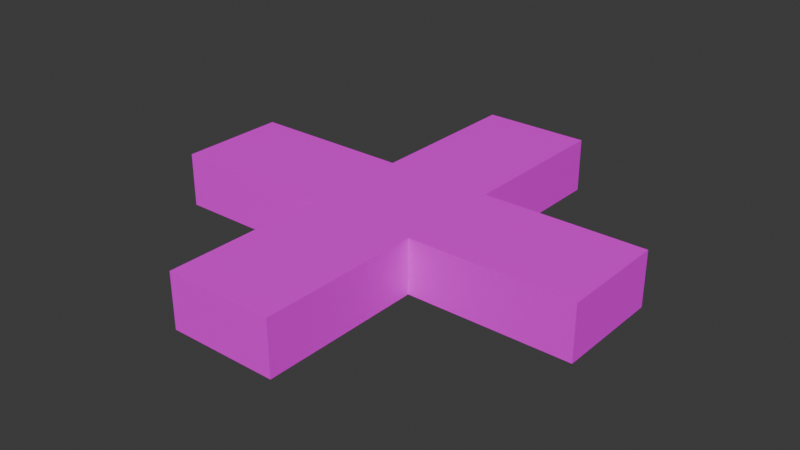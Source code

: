 # Source: VoidfeastCrossroads.blend  (saved by Blender 5.1.30; exported with 4.5.12 LTS)
import bpy
from mathutils import Matrix  # noqa: F401  (used for matrix-valued properties, if any)

bpy.ops.wm.read_factory_settings(use_empty=True)
scene = bpy.context.scene
scene.name = 'Scene'

# ---- collections
col_collection = bpy.data.collections.new('Collection'); scene.collection.children.link(col_collection)

# ---- images (referenced by path relative to the original .blend; pixels are not part of the script)
import os
ASSET_DIR = os.environ.get("B2B_ASSET_DIR", "")  # directory of the original .blend (textures are referenced by path, not embedded)
HERE = os.path.dirname(os.path.abspath(__file__))  # packed textures are extracted next to this script under _unpacked/

def load_image(name, relpath, width, height, colorspace="sRGB"):
    """Load a texture the original file referenced (path relative to the .blend, or extracted next to this script)."""
    p = next((c for c in (os.path.join(HERE, relpath), os.path.join(ASSET_DIR, relpath)) if relpath and os.path.exists(c)), "")
    if p:
        img = bpy.data.images.load(p, check_existing=True)
        img.name = name
    else:  # same state as the original file: an image datablock whose file is absent (Cycles renders it pink)
        img = bpy.data.images.new(name, width, height)
        img.source = "FILE"
        img.filepath = "//" + (relpath or name)
    img.colorspace_settings.name = colorspace
    return img
img_tex_6_png = load_image('tex_6.png', "telif's prototype textures pack v1/Pink/tex_6.png", 1024, 1024, 'sRGB')

# ---- materials (node trees are filled in below, after node groups)
mat_img_tex_6_png = bpy.data.materials.new('IMG_tex_6.png')
mat_img_tex_6_png.use_backface_culling = True

# ---- material node trees
mat_img_tex_6_png.use_nodes = True; mat_img_tex_6_png.node_tree.nodes.clear()
_N = mat_img_tex_6_png.node_tree.nodes; _L = mat_img_tex_6_png.node_tree.links
n0 = _N.new('ShaderNodeOutputMaterial'); n0.name = 'Material Output'; n0.location = (0, 0)
n1 = _N.new('ShaderNodeBsdfPrincipled'); n1.name = 'Principled BSDF'; n1.location = (-200, 0)
n2 = _N.new('ShaderNodeTexImage'); n2.name = 'Image Texture'; n2.location = (-400, 0)
n2.image = img_tex_6_png
_L.new(n2.outputs[0], n1.inputs[0])
_L.new(n1.outputs[0], n0.inputs[0])
n0.is_active_output = True

# ---- world
world_world = bpy.data.worlds.new('World'); scene.world = world_world
world_world.use_nodes = True; world_world.node_tree.nodes.clear()
_N = world_world.node_tree.nodes; _L = world_world.node_tree.links
n0 = _N.new('ShaderNodeOutputWorld'); n0.name = 'World Output'; n0.location = (200, 100)
n1 = _N.new('ShaderNodeBackground'); n1.name = 'Background'; n1.location = (-200, 100)
n1.inputs[0].default_value = (0.05088, 0.05088, 0.05088, 1.0)
_L.new(n1.outputs[0], n0.inputs[0])
n0.is_active_output = True
world_world.color = (0.05088, 0.05088, 0.05088)
world_world.sun_shadow_jitter_overblur = 0.0

# ---- meshes
me_box = bpy.data.meshes.new('Box')
me_box.from_pydata([(-1.0, 0.0, 0.0), (7.0, 0.0, 0.0), (7.0, -2.0, 0.0), (-1.0, -2.0, 0.0), (-1.0, 0.0, 1.0), (7.0, 0.0, 1.0), (7.0, -2.0, 1.0), (-1.0, -2.0, 1.0), (2.0, 3.0, 0.0), (4.0, 3.0, 0.0), (4.0, 0.0, 0.0), (2.0, 0.0, 0.0), (2.0, 3.0, 1.0), (4.0, 3.0, 1.0), (4.0, 0.0, 1.0), (2.0, 0.0, 1.0), (2.0, -2.0, 0.0), (4.0, -2.0, 0.0), (4.0, -5.0, 0.0), (2.0, -5.0, 0.0), (2.0, -2.0, 1.0), (4.0, -2.0, 1.0), (4.0, -5.0, 1.0), (2.0, -5.0, 1.0)], [], [(1, 2, 3, 0), (7, 6, 5, 4), (3, 7, 4, 0), (5, 6, 2, 1), (4, 5, 1, 0), (2, 6, 7, 3), (9, 10, 11, 8), (15, 14, 13, 12), (11, 15, 12, 8), (13, 14, 10, 9), (12, 13, 9, 8), (10, 14, 15, 11), (17, 18, 19, 16), (23, 22, 21, 20), (19, 23, 20, 16), (21, 22, 18, 17), (20, 21, 17, 16), (18, 22, 23, 19)])
_uv = me_box.uv_layers.new(name='UVMap')
_uv.uv.foreach_set('vector', [0.625, 0.0, 0.625, -0.25, 1.625, -0.25, 1.625, 6.123e-17, 0.875, 0.75, 1.875, 0.75, 1.875, 1.0, 0.875, 1.0, 0.75, 0.0, 0.75, 0.125, 0.5, 0.125, 0.5, 1.531e-17, 0.0, 0.125, -0.25, 0.125, -0.25, 2.776e-17, -1.531e-17, 0.0, 0.875, 0.125, 1.875, 0.125, 1.875, 0.25, 0.875, 0.25, 0.875, 0.0, 0.875, 0.125, -0.125, 0.125, -0.125, 6.123e-17, 0.25, 0.125, 0.25, -0.25, 0.5, -0.25, 0.5, 0.125, 0.0, 0.75, 0.25, 0.75, 0.25, 1.125, 0.0, 1.125, 0.75, 0.0, 0.75, 0.125, 0.375, 0.125, 0.375, 2.296e-17, 0.125, 0.125, -0.25, 0.125, -0.25, 2.776e-17, 0.125, -1.388e-17, 0.0, 0.125, 0.25, 0.125, 0.25, 0.25, 0.0, 0.25, 0.25, 0.0, 0.25, 0.125, 0.0, 0.125, 0.0, 0.0, 0.25, 0.0, 0.25, -0.375, 0.5, -0.375, 0.5, 1.531e-17, 0.0, 0.625, 0.25, 0.625, 0.25, 1.0, 0.0, 1.0, 0.875, 1.0, 0.875, 1.125, 0.5, 1.125, 0.5, 1.0, 0.0, 0.125, -0.375, 0.125, -0.375, 4.163e-17, -1.531e-17, 0.0, 0.0, 0.125, 0.25, 0.125, 0.25, 0.0, 0.0, 0.0, 0.25, 0.0, 0.25, 0.125, 0.0, 0.125, 0.0, 1.531e-17])
_ca = me_box.color_attributes.new('Color', 'BYTE_COLOR', 'CORNER')
_ca.data.foreach_set('color', [1.0, 1.0, 1.0, 1.0, 1.0, 1.0, 1.0, 1.0, 1.0, 1.0, 1.0, 1.0, 1.0, 1.0, 1.0, 1.0, 1.0, 1.0, 1.0, 1.0, 1.0, 1.0, 1.0, 1.0, 1.0, 1.0, 1.0, 1.0, 1.0, 1.0, 1.0, 1.0, 1.0, 1.0, 1.0, 1.0, 1.0, 1.0, 1.0, 1.0, 1.0, 1.0, 1.0, 1.0, 1.0, 1.0, 1.0, 1.0, 1.0, 1.0, 1.0, 1.0, 1.0, 1.0, 1.0, 1.0, 1.0, 1.0, 1.0, 1.0, 1.0, 1.0, 1.0, 1.0, 1.0, 1.0, 1.0, 1.0, 1.0, 1.0, 1.0, 1.0, 1.0, 1.0, 1.0, 1.0, 1.0, 1.0, 1.0, 1.0, 1.0, 1.0, 1.0, 1.0, 1.0, 1.0, 1.0, 1.0, 1.0, 1.0, 1.0, 1.0, 1.0, 1.0, 1.0, 1.0, 1.0, 1.0, 1.0, 1.0, 1.0, 1.0, 1.0, 1.0, 1.0, 1.0, 1.0, 1.0, 1.0, 1.0, 1.0, 1.0, 1.0, 1.0, 1.0, 1.0, 1.0, 1.0, 1.0, 1.0, 1.0, 1.0, 1.0, 1.0, 1.0, 1.0, 1.0, 1.0, 1.0, 1.0, 1.0, 1.0, 1.0, 1.0, 1.0, 1.0, 1.0, 1.0, 1.0, 1.0, 1.0, 1.0, 1.0, 1.0, 1.0, 1.0, 1.0, 1.0, 1.0, 1.0, 1.0, 1.0, 1.0, 1.0, 1.0, 1.0, 1.0, 1.0, 1.0, 1.0, 1.0, 1.0, 1.0, 1.0, 1.0, 1.0, 1.0, 1.0, 1.0, 1.0, 1.0, 1.0, 1.0, 1.0, 1.0, 1.0, 1.0, 1.0, 1.0, 1.0, 1.0, 1.0, 1.0, 1.0, 1.0, 1.0, 1.0, 1.0, 1.0, 1.0, 1.0, 1.0, 1.0, 1.0, 1.0, 1.0, 1.0, 1.0, 1.0, 1.0, 1.0, 1.0, 1.0, 1.0, 1.0, 1.0, 1.0, 1.0, 1.0, 1.0, 1.0, 1.0, 1.0, 1.0, 1.0, 1.0, 1.0, 1.0, 1.0, 1.0, 1.0, 1.0, 1.0, 1.0, 1.0, 1.0, 1.0, 1.0, 1.0, 1.0, 1.0, 1.0, 1.0, 1.0, 1.0, 1.0, 1.0, 1.0, 1.0, 1.0, 1.0, 1.0, 1.0, 1.0, 1.0, 1.0, 1.0, 1.0, 1.0, 1.0, 1.0, 1.0, 1.0, 1.0, 1.0, 1.0, 1.0, 1.0, 1.0, 1.0, 1.0, 1.0, 1.0, 1.0, 1.0, 1.0, 1.0, 1.0, 1.0, 1.0, 1.0, 1.0, 1.0, 1.0, 1.0, 1.0, 1.0, 1.0, 1.0, 1.0, 1.0, 1.0, 1.0, 1.0, 1.0, 1.0, 1.0, 1.0])
me_box.materials.append(mat_img_tex_6_png)
me_box.update()

# ---- objects
ob_box_col = bpy.data.objects.new('Box-col', me_box)

# ---- transforms, parenting, visibility, modifiers, constraints
ob_box_col.location = (-3.0, 1.0, 0.0)

# ---- collection membership
col_collection.objects.link(ob_box_col)

# ---- scene / render settings (as saved in the file)
scene.frame_start = 1; scene.frame_end = 250; scene.frame_set(1)
scene.render.engine = 'BLENDER_EEVEE_NEXT'
scene.render.bake_bias = 0.0
scene.render.bake_samples = 0
scene.cycles.sampling_pattern = 'TABULATED_SOBOL'
scene.eevee.use_volume_custom_range = False
bpy.context.view_layer.update()

# ---- added for rendering (the .blend has no active camera and no usable light): camera, sun
cam_auto = bpy.data.cameras.new('AutoCamera')
cam_auto.lens = 50.0
cam_auto.sensor_width = 36.0
cam_auto.clip_end = 1000.0
ob_auto_camera = bpy.data.objects.new('AutoCamera', cam_auto)
scene.collection.objects.link(ob_auto_camera)
ob_auto_camera.location = (10.5085, -12.6102, 8.90683)
ob_auto_camera.rotation_euler = (1.09748, -7.21219e-08, 0.694738)
scene.camera = ob_auto_camera
light_auto_sun = bpy.data.lights.new('AutoSun', 'SUN')
light_auto_sun.energy = 3.0
light_auto_sun.angle = 0.0523599
ob_auto_sun = bpy.data.objects.new('AutoSun', light_auto_sun)
scene.collection.objects.link(ob_auto_sun)
ob_auto_sun.rotation_euler = (0.872665, 0.174533, 0.523599)
bpy.context.view_layer.update()
